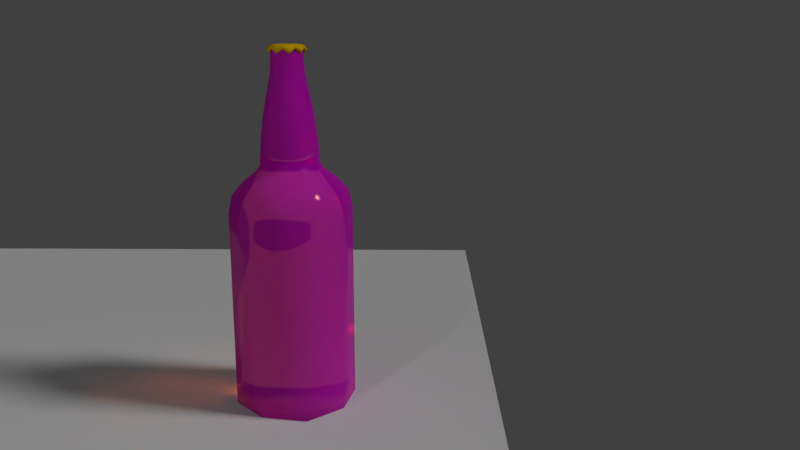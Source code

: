 # Source: Beer.blend  (saved by Blender 2.78.0; exported with 4.5.12 LTS)
import bpy
from mathutils import Matrix  # noqa: F401  (used for matrix-valued properties, if any)

bpy.ops.wm.read_factory_settings(use_empty=True)
scene = bpy.context.scene
scene.name = 'Scene'

# ---- collections
col_collection_1 = bpy.data.collections.new('Collection 1'); scene.collection.children.link(col_collection_1)
col_collection_11 = bpy.data.collections.new('Collection 11'); scene.collection.children.link(col_collection_11)
col_collection_11.hide_render = True
col_collection_11.hide_viewport = True

# ---- images (referenced by path relative to the original .blend; pixels are not part of the script)
import os
ASSET_DIR = os.environ.get("B2B_ASSET_DIR", "")  # directory of the original .blend (textures are referenced by path, not embedded)
HERE = os.path.dirname(os.path.abspath(__file__))  # packed textures are extracted next to this script under _unpacked/

def load_image(name, relpath, width, height, colorspace="sRGB"):
    """Load a texture the original file referenced (path relative to the .blend, or extracted next to this script)."""
    p = next((c for c in (os.path.join(HERE, relpath), os.path.join(ASSET_DIR, relpath)) if relpath and os.path.exists(c)), "")
    if p:
        img = bpy.data.images.load(p, check_existing=True)
        img.name = name
    else:  # same state as the original file: an image datablock whose file is absent (Cycles renders it pink)
        img = bpy.data.images.new(name, width, height)
        img.source = "FILE"
        img.filepath = "//" + (relpath or name)
    img.colorspace_settings.name = colorspace
    return img
img_texturescom_grungemaps0057_1_seamless_s_2_jpg = load_image('TexturesCom_Grungemaps0057_1_seamless_S-2.jpg', 'TexturesCom_Grungemaps0057_1_seamless_S-2.jpg', 1024, 1024, 'sRGB')

# ---- materials (node trees are filled in below, after node groups)
mat_material_002 = bpy.data.materials.new('Material.002')
mat_material_002.alpha_threshold = 0.0
mat_material_002.roughness = 0.5
mat_material = bpy.data.materials.new('Material')
mat_material.alpha_threshold = 0.0
mat_material.roughness = 0.5
mat_material.line_color = (0.0, 0.0, 0.0, 1.0)

# ---- material node trees
mat_material_002.use_nodes = True; mat_material_002.node_tree.nodes.clear()
_N = mat_material_002.node_tree.nodes; _L = mat_material_002.node_tree.links
n0 = _N.new('ShaderNodeOutputMaterial'); n0.name = 'Material Output'; n0.location = (300, 300)
n1 = _N.new('ShaderNodeBsdfDiffuse'); n1.name = 'Diffuse BSDF'; n1.location = (10, 300)
n1.inputs[0].default_value = (0.8, 0.4974, 0.003023, 1.0)
_L.new(n1.outputs[0], n0.inputs[0])
n0.is_active_output = True
mat_material.use_nodes = True; mat_material.node_tree.nodes.clear()
_N = mat_material.node_tree.nodes; _L = mat_material.node_tree.links
n0 = _N.new('ShaderNodeOutputMaterial'); n0.name = 'Material Output'; n0.location = (438, 300)
n1 = _N.new('ShaderNodeBsdfGlass'); n1.name = 'Glass BSDF'; n1.location = (4, 173)
n1.distribution = 'BECKMANN'
n1.inputs[0].default_value = (1.0, 0.4012, 0.1813, 1.0)
n1.inputs[2].default_value = 1.45
n2 = _N.new('ShaderNodeBsdfDiffuse'); n2.name = 'Diffuse BSDF'; n2.location = (-12, 338)
n3 = _N.new('ShaderNodeMixShader'); n3.name = 'Mix Shader'; n3.location = (218, 312)
n3.inputs[0].default_value = 0.5365
n4 = _N.new('ShaderNodeTexImage'); n4.name = 'Image Texture'; n4.location = (-249, 324)
n4.width = 140
n4.image = img_texturescom_grungemaps0057_1_seamless_s_2_jpg
_L.new(n2.outputs[0], n3.inputs[1])
_L.new(n3.outputs[0], n0.inputs[0])
_L.new(n1.outputs[0], n3.inputs[2])
_L.new(n4.outputs[0], n2.inputs[0])
n0.is_active_output = True

# ---- world
world_world = bpy.data.worlds.new('World'); scene.world = world_world
world_world.color = (0.05088, 0.05088, 0.05088)
world_world.use_sun_shadow = False
world_world.sun_shadow_jitter_overblur = 0.0
world_world.cycles.sampling_method = 'MANUAL'

# ---- cameras
cam_camera_001 = bpy.data.cameras.new('Camera.001')
cam_camera_001.clip_end = 100.0
cam_camera_001.lens = 35.0
cam_camera_001.sensor_width = 32.0
cam_camera_001.sensor_height = 18.0
cam_camera_001.display_size = 2.0
cam_camera_001.dof.focus_distance = 0.0
cam_camera = bpy.data.cameras.new('Camera')
cam_camera.clip_end = 100.0
cam_camera.lens = 35.0
cam_camera.sensor_width = 32.0
cam_camera.sensor_height = 18.0
cam_camera.ortho_scale = 7.314
cam_camera.dof.focus_distance = 0.0

# ---- lights
light_sun = bpy.data.lights.new('Sun', 'SUN')
light_sun.transmission_factor = 0.0
light_sun.angle = 0.1993
light_sun.energy = 1.0
light_sun.shadow_buffer_clip_start = 0.5
light_sun.shadow_soft_size = 0.1
light_sun.shadow_cascade_max_distance = 1000.0
light_lamp = bpy.data.lights.new('Lamp', 'POINT')
light_lamp.transmission_factor = 0.0
light_lamp.cutoff_distance = 30.0
light_lamp.energy = 100.0
light_lamp.shadow_buffer_clip_start = 1.001
light_lamp.shadow_soft_size = 0.1
light_lamp.shadow_maximum_resolution = 0.006
light_lamp.use_absolute_resolution = True

# ---- meshes
me_cube_004 = bpy.data.meshes.new('Cube.004')
me_cube_004.from_pydata([(0.2639, -1.026e-07, -0.06878), (-1.753e-09, 1.753e-09, 0.01429), (1.026e-07, 0.2639, -0.06878), (-1.061e-07, -0.2639, -0.06878), (-0.2639, 1.061e-07, -0.06878), (0.1979, -7.648e-08, 0.008654), (7.648e-08, 0.1979, 0.008654), (-7.998e-08, -0.1979, 0.008654), (-0.1979, 7.998e-08, 0.008654), (0.1979, 0.1979, -0.06878), (-0.1979, 0.1979, -0.06878), (0.1979, -0.1979, -0.06878), (-0.1979, -0.1979, -0.06878), (0.1466, 0.1466, 0.004272), (0.1466, -0.1466, 0.004272), (-0.1466, 0.1466, 0.004272), (-0.1466, -0.1466, 0.004272), (0.09897, -3.736e-08, 0.01147), (0.09897, 0.2309, -0.00825), (0.09897, -0.2309, -0.00825), (0.07331, 0.1723, 0.006463), (0.07331, -0.1723, 0.006463), (0.2309, 0.09897, -0.00825), (3.736e-08, 0.09897, 0.01147), (-0.2309, 0.09897, -0.00825), (0.1723, 0.07331, 0.006463), (-0.1723, 0.07331, 0.006463), (0.08614, 0.08614, 0.008967), (0.2309, -0.09897, -0.00825), (-4.087e-08, -0.09897, 0.01147), (-0.2309, -0.09897, -0.00825), (0.1723, -0.07331, 0.006463), (-0.1723, -0.07331, 0.006463), (0.08614, -0.08614, 0.008967), (-0.09897, 4.087e-08, 0.01147), (-0.09897, 0.2309, -0.00825), (-0.09897, -0.2309, -0.00825), (-0.07331, 0.1723, 0.006463), (-0.07331, -0.1723, 0.006463), (-0.08614, 0.08614, 0.008967), (-0.08614, -0.08614, 0.008967)], [], [(22, 9, 13, 25), (28, 31, 14, 11), (27, 25, 13, 20), (39, 37, 15, 26), (40, 32, 16, 38), (33, 21, 14, 31), (35, 10, 15, 37), (18, 20, 13, 9), (19, 11, 14, 21), (36, 38, 16, 12), (30, 12, 16, 32), (24, 26, 15, 10), (3, 19, 21, 7), (2, 6, 20, 18), (29, 7, 21, 33), (23, 27, 20, 6), (1, 17, 27, 23), (4, 8, 26, 24), (34, 39, 26, 8), (17, 5, 25, 27), (0, 22, 25, 5), (1, 29, 33, 17), (4, 30, 32, 8), (17, 33, 31, 5), (34, 8, 32, 40), (0, 5, 31, 28), (1, 34, 40, 29), (1, 23, 39, 34), (3, 7, 38, 36), (2, 35, 37, 6), (29, 40, 38, 7), (23, 6, 37, 39)])
me_cube_004.polygons.foreach_set('use_smooth', [True] * 32)
_uv = me_cube_004.uv_layers.new(name='UVMap')
_uv.uv.foreach_set('vector', [0.3614, 0.3996, 0.3586, 0.4085, 0.3523, 0.4026, 0.3563, 0.3962, 0.3635, 0.386, 0.3602, 0.3861, 0.3602, 0.3825, 0.3628, 0.3813, 0.3523, 0.3916, 0.3563, 0.3962, 0.3523, 0.4026, 0.3483, 0.3962, 0.3472, 0.3837, 0.3444, 0.3861, 0.3444, 0.3825, 0.3461, 0.3803, 0.3523, 0.3794, 0.35, 0.3774, 0.3523, 0.3767, 0.3546, 0.3774, 0.3574, 0.3837, 0.3586, 0.3803, 0.3602, 0.3825, 0.3602, 0.3861, 0.3412, 0.386, 0.3418, 0.3813, 0.3444, 0.3825, 0.3444, 0.3861, 0.3432, 0.3996, 0.3483, 0.3962, 0.3523, 0.4026, 0.346, 0.4085, 0.3605, 0.3788, 0.3628, 0.3813, 0.3602, 0.3825, 0.3586, 0.3803, 0.3552, 0.3754, 0.3546, 0.3774, 0.3523, 0.3767, 0.3523, 0.3745, 0.3494, 0.3754, 0.3523, 0.3745, 0.3523, 0.3767, 0.35, 0.3774, 0.3441, 0.3788, 0.3461, 0.3803, 0.3444, 0.3825, 0.3418, 0.3813, 0.3581, 0.3763, 0.3605, 0.3788, 0.3586, 0.3803, 0.3569, 0.3782, 0.3405, 0.3907, 0.3444, 0.3898, 0.3483, 0.3962, 0.3432, 0.3996, 0.3546, 0.3813, 0.3569, 0.3782, 0.3586, 0.3803, 0.3574, 0.3837, 0.3483, 0.3871, 0.3523, 0.3916, 0.3483, 0.3962, 0.3444, 0.3898, 0.3523, 0.3845, 0.3563, 0.3871, 0.3523, 0.3916, 0.3483, 0.3871, 0.3465, 0.3763, 0.3477, 0.3782, 0.3461, 0.3803, 0.3441, 0.3788, 0.35, 0.3813, 0.3472, 0.3837, 0.3461, 0.3803, 0.3477, 0.3782, 0.3563, 0.3871, 0.3602, 0.3898, 0.3563, 0.3962, 0.3523, 0.3916, 0.3641, 0.3907, 0.3614, 0.3996, 0.3563, 0.3962, 0.3602, 0.3898, 0.3523, 0.3845, 0.3546, 0.3813, 0.3574, 0.3837, 0.3563, 0.3871, 0.3465, 0.3763, 0.3494, 0.3754, 0.35, 0.3774, 0.3477, 0.3782, 0.3563, 0.3871, 0.3574, 0.3837, 0.3602, 0.3861, 0.3602, 0.3898, 0.35, 0.3813, 0.3477, 0.3782, 0.35, 0.3774, 0.3523, 0.3794, 0.3641, 0.3907, 0.3602, 0.3898, 0.3602, 0.3861, 0.3635, 0.386, 0.3523, 0.3845, 0.35, 0.3813, 0.3523, 0.3794, 0.3546, 0.3813, 0.3523, 0.3845, 0.3483, 0.3871, 0.3472, 0.3837, 0.35, 0.3813, 0.3581, 0.3763, 0.3569, 0.3782, 0.3546, 0.3774, 0.3552, 0.3754, 0.3405, 0.3907, 0.3412, 0.386, 0.3444, 0.3861, 0.3444, 0.3898, 0.3546, 0.3813, 0.3523, 0.3794, 0.3546, 0.3774, 0.3569, 0.3782, 0.3483, 0.3871, 0.3444, 0.3898, 0.3444, 0.3861, 0.3472, 0.3837])
me_cube_004.materials.append(mat_material_002)
me_cube_004.use_remesh_preserve_volume = False
me_cube_004.use_remesh_preserve_attributes = False
me_cube_004.use_mirror_vertex_groups = False
me_cube_004.update()
me_plane = bpy.data.meshes.new('Plane')
me_plane.from_pydata([(-1.0, -1.0, 0.0), (1.0, -1.0, 0.0), (-1.0, 1.0, 0.0), (1.0, 1.0, 0.0)], [], [(0, 1, 3, 2)])
me_plane.use_remesh_preserve_volume = False
me_plane.use_remesh_preserve_attributes = False
me_plane.use_mirror_vertex_groups = False
me_plane.update()
me_cube = bpy.data.meshes.new('Cube')
me_cube.from_pydata([(1.544e-07, 2.483e-07, -3.988), (0.7411, -3.478e-07, 0.1202), (1.0, -3.776e-07, -0.4078), (-3.82e-07, -1.0, -0.4078), (-1.0, 3.079e-07, -0.4078), (2.736e-07, 1.0, -3.98), (0.2639, -1.689e-07, 2.3), (2.587e-07, 0.7411, 0.1202), (-3.224e-07, -0.7411, 0.1202), (-0.7411, 2.185e-07, 0.1202), (-5.419e-08, -6.464e-08, 2.323), (5.012e-08, 0.2639, 2.3), (-1.585e-07, -0.2639, 2.3), (-0.2639, 3.967e-08, 2.3), (3.332e-07, 1.0, -2.359), (-1.0, 3.973e-07, -3.98), (3.522e-08, -1.0, -3.98), (1.0, 9.928e-08, -3.98), (-0.4823, 1.291e-07, 0.3679), (-2.33e-07, -0.4823, 0.3679), (1.544e-07, 0.4823, 0.3679), (0.4823, -2.584e-07, 0.3679), (-0.259, 3.222e-08, 2.106), (-1.585e-07, -0.259, 2.106), (5.757e-08, 0.259, 2.106), (0.259, -1.764e-07, 2.106), (3.779e-07, 1.0, -0.4078), (-1.0, 3.377e-07, -2.359), (-1.734e-07, -1.0, -2.359), (1.0, -1.093e-07, -2.359), (0.3362, -2.136e-07, 1.564), (1.097e-07, 0.3362, 1.564), (-1.808e-07, -0.3362, 1.564), (-0.3362, 6.202e-08, 1.564), (-0.4503, 1.142e-07, 0.8101), (-2.181e-07, -0.4503, 0.8101), (1.544e-07, 0.4503, 0.8101), (0.4503, -2.509e-07, 0.8101), (0.75, 1.365e-07, -3.986), (2.438e-07, 0.75, -3.986), (0.75, 0.75, -0.4078), (6.502e-08, -0.75, -3.986), (0.75, -0.75, -0.4078), (-0.75, 3.6e-07, -3.986), (-0.75, -0.75, -0.4078), (-0.75, 0.75, -0.4078), (0.9353, -3.999e-07, -0.1063), (3.407e-07, 0.9353, -0.1063), (-3.82e-07, -0.9353, -0.1063), (-0.9353, 2.855e-07, -0.1063), (0.547, -2.807e-07, 0.2766), (1.805e-07, 0.547, 0.2766), (-2.554e-07, -0.547, 0.2766), (-0.547, 1.514e-07, 0.2766), (0.5559, 0.5559, 0.1202), (0.5559, -0.5559, 0.1202), (-0.5559, 0.5559, 0.1202), (-0.5559, -0.5559, 0.1202), (0.1979, -1.429e-07, 2.317), (2.405e-08, 0.1979, 2.317), (-1.324e-07, -0.1979, 2.317), (-0.1979, 1.359e-08, 2.317), (0.1979, 0.1979, 2.3), (0.3617, -0.3617, 0.3679), (-0.1979, 0.1979, 2.3), (-0.3617, -0.3617, 0.3679), (0.75, 0.75, -3.98), (0.75, -0.75, -3.98), (-0.75, -0.75, -3.98), (-0.75, 0.75, -3.98), (2.885e-07, 1.0, -3.571), (-1.0, 3.824e-07, -3.571), (-1.693e-08, -1.0, -3.571), (1.0, 4.712e-08, -3.571), (0.3617, 0.3617, 0.3679), (0.3377, -0.3377, 0.8101), (-0.3617, 0.3617, 0.3679), (-0.3377, -0.3377, 0.8101), (-0.4743, 1.254e-07, 0.5079), (-2.293e-07, -0.4743, 0.5079), (1.544e-07, 0.4743, 0.5079), (0.4743, -2.565e-07, 0.5079), (0.1942, 0.1942, 2.106), (-0.1942, 0.1942, 2.106), (0.1979, -0.1979, 2.3), (-0.1979, -0.1979, 2.3), (-0.2627, 3.781e-08, 2.24), (-1.585e-07, -0.2627, 2.24), (5.198e-08, 0.2627, 2.24), (0.2627, -1.708e-07, 2.24), (0.75, 0.75, -2.359), (0.75, -0.75, -2.359), (-0.75, -0.75, -2.359), (-0.75, 0.75, -2.359), (3.742e-07, 1.0, -1.065), (-1.0, 3.153e-07, -1.065), (-3.299e-07, -1.0, -1.065), (1.0, -2.956e-07, -1.065), (0.1942, -0.1942, 2.106), (-0.1942, -0.1942, 2.106), (0.2521, 0.2521, 1.564), (-0.2521, 0.2521, 1.564), (0.2758, -1.894e-07, 1.884), (7.434e-08, 0.2758, 1.884), (-1.641e-07, -0.2758, 1.884), (-0.2758, 3.595e-08, 1.884), (0.2521, -0.2521, 1.564), (-0.2521, -0.2521, 1.564), (0.3377, 0.3377, 0.8101), (-0.3377, 0.3377, 0.8101), (-0.4058, 9.369e-08, 1.19), (-2.013e-07, -0.4058, 1.19), (1.433e-07, 0.4058, 1.19), (0.4058, -2.379e-07, 1.19), (0.5556, 0.5556, -3.984), (0.5556, -0.5556, -3.984), (-0.5556, -0.5556, -3.984), (-0.5556, 0.5556, -3.984), (0.7015, 0.7015, -0.1063), (0.7015, -0.7015, -0.1063), (-0.7015, -0.7015, -0.1063), (-0.7015, 0.7015, -0.1063), (0.4102, 0.4102, 0.2766), (0.4102, -0.4102, 0.2766), (-0.4102, 0.4102, 0.2766), (-0.4102, -0.4102, 0.2766), (0.1466, 0.1466, 2.313), (0.1466, -0.1466, 2.313), (-0.1466, 0.1466, 2.313), (-0.1466, -0.1466, 2.313), (0.75, 0.75, -3.571), (0.75, -0.75, -3.571), (-0.75, -0.75, -3.571), (-0.75, 0.75, -3.571), (0.3557, 0.3557, 0.5079), (0.3557, -0.3557, 0.5079), (-0.3557, 0.3557, 0.5079), (-0.3557, -0.3557, 0.5079), (0.197, 0.197, 2.24), (-0.197, 0.197, 2.24), (0.197, -0.197, 2.24), (-0.197, -0.197, 2.24), (0.75, 0.75, -1.065), (0.75, -0.75, -1.065), (-0.75, -0.75, -1.065), (-0.75, 0.75, -1.065), (0.2068, -0.2068, 1.884), (-0.2068, -0.2068, 1.884), (0.2068, 0.2068, 1.884), (-0.2068, 0.2068, 1.884), (0.3044, -0.3044, 1.19), (-0.3044, -0.3044, 1.19), (0.3044, 0.3044, 1.19), (-0.3044, 0.3044, 1.19)], [], [(0, 39, 114, 38), (0, 38, 115, 41), (0, 41, 116, 43), (0, 43, 117, 39), (1, 55, 119, 46), (1, 46, 118, 54), (1, 54, 122, 50), (1, 50, 123, 55), (2, 97, 142, 40), (2, 40, 118, 46), (2, 46, 119, 42), (2, 42, 143, 97), (3, 96, 143, 42), (3, 42, 119, 48), (3, 48, 120, 44), (3, 44, 144, 96), (4, 95, 144, 44), (4, 44, 120, 49), (4, 49, 121, 45), (4, 45, 145, 95), (5, 70, 130, 66), (5, 66, 114, 39), (5, 39, 117, 69), (5, 69, 133, 70), (6, 84, 140, 89), (6, 89, 138, 62), (6, 62, 126, 58), (6, 58, 127, 84), (7, 54, 118, 47), (7, 47, 121, 56), (7, 56, 124, 51), (7, 51, 122, 54), (8, 57, 120, 48), (8, 48, 119, 55), (8, 55, 123, 52), (8, 52, 125, 57), (9, 56, 121, 49), (9, 49, 120, 57), (9, 57, 125, 53), (9, 53, 124, 56), (10, 58, 126, 59), (10, 59, 128, 61), (10, 61, 129, 60), (10, 60, 127, 58), (11, 62, 138, 88), (11, 88, 139, 64), (11, 64, 128, 59), (11, 59, 126, 62), (12, 85, 141, 87), (12, 87, 140, 84), (12, 84, 127, 60), (12, 60, 129, 85), (13, 64, 139, 86), (13, 86, 141, 85), (13, 85, 129, 61), (13, 61, 128, 64), (14, 94, 142, 90), (14, 90, 130, 70), (14, 70, 133, 93), (14, 93, 145, 94), (15, 43, 116, 68), (15, 68, 132, 71), (15, 71, 133, 69), (15, 69, 117, 43), (16, 41, 115, 67), (16, 67, 131, 72), (16, 72, 132, 68), (16, 68, 116, 41), (17, 38, 114, 66), (17, 66, 130, 73), (17, 73, 131, 67), (17, 67, 115, 38), (18, 76, 124, 53), (18, 53, 125, 65), (18, 65, 137, 78), (18, 78, 136, 76), (19, 65, 125, 52), (19, 52, 123, 63), (19, 63, 135, 79), (19, 79, 137, 65), (20, 74, 122, 51), (20, 51, 124, 76), (20, 76, 136, 80), (20, 80, 134, 74), (21, 63, 123, 50), (21, 50, 122, 74), (21, 74, 134, 81), (21, 81, 135, 63), (22, 83, 149, 105), (22, 105, 147, 99), (22, 99, 141, 86), (22, 86, 139, 83), (23, 99, 147, 104), (23, 104, 146, 98), (23, 98, 140, 87), (23, 87, 141, 99), (24, 82, 148, 103), (24, 103, 149, 83), (24, 83, 139, 88), (24, 88, 138, 82), (25, 98, 146, 102), (25, 102, 148, 82), (25, 82, 138, 89), (25, 89, 140, 98), (26, 47, 118, 40), (26, 40, 142, 94), (26, 94, 145, 45), (26, 45, 121, 47), (27, 71, 132, 92), (27, 92, 144, 95), (27, 95, 145, 93), (27, 93, 133, 71), (28, 72, 131, 91), (28, 91, 143, 96), (28, 96, 144, 92), (28, 92, 132, 72), (29, 73, 130, 90), (29, 90, 142, 97), (29, 97, 143, 91), (29, 91, 131, 73), (30, 106, 150, 113), (30, 113, 152, 100), (30, 100, 148, 102), (30, 102, 146, 106), (31, 100, 152, 112), (31, 112, 153, 101), (31, 101, 149, 103), (31, 103, 148, 100), (32, 107, 151, 111), (32, 111, 150, 106), (32, 106, 146, 104), (32, 104, 147, 107), (33, 101, 153, 110), (33, 110, 151, 107), (33, 107, 147, 105), (33, 105, 149, 101), (34, 109, 136, 78), (34, 78, 137, 77), (34, 77, 151, 110), (34, 110, 153, 109), (35, 77, 137, 79), (35, 79, 135, 75), (35, 75, 150, 111), (35, 111, 151, 77), (36, 108, 134, 80), (36, 80, 136, 109), (36, 109, 153, 112), (36, 112, 152, 108), (37, 75, 135, 81), (37, 81, 134, 108), (37, 108, 152, 113), (37, 113, 150, 75)])
me_cube.polygons.foreach_set('use_smooth', [True] * 152)
_uv = me_cube.uv_layers.new(name='UVMap')
_uv.uv.foreach_set('vector', [-0.2614, 1.536, -0.1093, 1.359, 0.0308, 1.536, -0.1093, 1.713, -0.2614, 1.536, -0.1093, 1.713, -0.2789, 1.767, -0.4231, 1.685, -0.2614, 1.536, -0.4231, 1.685, -0.4896, 1.536, -0.4231, 1.388, -0.2614, 1.536, -0.4231, 1.388, -0.2789, 1.306, -0.1093, 1.359, 0.8915, -0.3534, 0.7301, -0.4749, 0.7766, -0.5645, 0.9587, -0.4251, 0.8915, -0.3534, 0.9587, -0.4251, 1.133, -0.2369, 1.026, -0.1902, 0.8915, -0.3534, 1.026, -0.1902, 0.9349, -0.1605, 0.8294, -0.2876, 0.8915, -0.3534, 0.8294, -0.2876, 0.685, -0.3884, 0.7301, -0.4749, 1.027, -0.5028, 1.173, -0.6882, 1.389, -0.4879, 1.223, -0.3083, 1.027, -0.5028, 1.223, -0.3083, 1.133, -0.2369, 0.9587, -0.4251, 1.027, -0.5028, 0.9587, -0.4251, 0.7766, -0.5645, 0.8207, -0.6506, 1.027, -0.5028, 0.8207, -0.6506, 0.9217, -0.8501, 1.173, -0.6882, 0.5843, -0.729, 0.64, -0.96, 0.9217, -0.8501, 0.8207, -0.6506, 0.5843, -0.729, 0.8207, -0.6506, 0.7766, -0.5645, 0.5607, -0.6311, 0.5843, -0.729, 0.5607, -0.6311, 0.3386, -0.6704, 0.3386, -0.7668, 0.5843, -0.729, 0.3386, -0.7668, 0.3386, -0.9913, 0.64, -0.96, 0.09292, -0.729, 0.03722, -0.96, 0.3386, -0.9913, 0.3386, -0.7668, 0.09292, -0.729, 0.3386, -0.7668, 0.3386, -0.6704, 0.1166, -0.6311, 0.09292, -0.729, 0.1166, -0.6311, -0.09937, -0.5645, -0.1434, -0.6506, 0.09292, -0.729, -0.1434, -0.6506, -0.2445, -0.8501, 0.03722, -0.96, -0.06595, 1.294, 0.0131, 1.145, 0.2627, 1.37, 0.1459, 1.499, -0.06595, 1.294, 0.1459, 1.499, 0.0308, 1.536, -0.1093, 1.359, -0.06595, 1.294, -0.1093, 1.359, -0.2789, 1.306, -0.2888, 1.223, -0.06595, 1.294, -0.2888, 1.223, -0.3079, 1.081, 0.0131, 1.145, 0.3739, 0.1741, 0.37, 0.146, 0.3775, 0.1424, 0.385, 0.1742, 0.3739, 0.1741, 0.385, 0.1742, 0.3776, 0.231, 0.3575, 0.227, 0.3739, 0.1741, 0.3575, 0.227, 0.3386, 0.2094, 0.3623, 0.1711, 0.3739, 0.1741, 0.3623, 0.1711, 0.3622, 0.1493, 0.37, 0.146, -0.2142, -0.3534, -0.3491, -0.1902, -0.4555, -0.2369, -0.2814, -0.4251, -0.2142, -0.3534, -0.2814, -0.4251, -0.09937, -0.5645, -0.05287, -0.4749, -0.2142, -0.3534, -0.05287, -0.4749, -0.007691, -0.3884, -0.1521, -0.2876, -0.2142, -0.3534, -0.1521, -0.2876, -0.2577, -0.1605, -0.3491, -0.1902, 0.538, -0.5375, 0.3386, -0.5695, 0.3386, -0.6704, 0.5607, -0.6311, 0.538, -0.5375, 0.5607, -0.6311, 0.7766, -0.5645, 0.7301, -0.4749, 0.538, -0.5375, 0.7301, -0.4749, 0.685, -0.3884, 0.5167, -0.4492, 0.538, -0.5375, 0.5167, -0.4492, 0.3386, -0.4716, 0.3386, -0.5695, 0.1392, -0.5375, -0.05287, -0.4749, -0.09937, -0.5645, 0.1166, -0.6311, 0.1392, -0.5375, 0.1166, -0.6311, 0.3386, -0.6704, 0.3386, -0.5695, 0.1392, -0.5375, 0.3386, -0.5695, 0.3386, -0.4716, 0.1605, -0.4491, 0.1392, -0.5375, 0.1605, -0.4491, -0.007691, -0.3884, -0.05287, -0.4749, 0.3386, 0.1553, 0.3623, 0.1711, 0.3386, 0.2094, 0.3149, 0.1711, 0.3386, 0.1553, 0.3149, 0.1711, 0.315, 0.1493, 0.325, 0.1366, 0.3386, 0.1553, 0.325, 0.1366, 0.3386, 0.1322, 0.3523, 0.1366, 0.3386, 0.1553, 0.3523, 0.1366, 0.3622, 0.1493, 0.3623, 0.1711, 0.3034, 0.1741, 0.3198, 0.227, 0.2997, 0.231, 0.2923, 0.1742, 0.3034, 0.1741, 0.2923, 0.1742, 0.2998, 0.1424, 0.3073, 0.146, 0.3034, 0.1741, 0.3073, 0.146, 0.315, 0.1493, 0.3149, 0.1711, 0.3034, 0.1741, 0.3149, 0.1711, 0.3386, 0.2094, 0.3198, 0.227, 0.3561, 0.131, 0.3386, 0.1256, 0.3386, 0.1191, 0.3593, 0.1255, 0.3561, 0.131, 0.3593, 0.1255, 0.3775, 0.1424, 0.37, 0.146, 0.3561, 0.131, 0.37, 0.146, 0.3622, 0.1493, 0.3523, 0.1366, 0.3561, 0.131, 0.3523, 0.1366, 0.3386, 0.1322, 0.3386, 0.1256, 0.3212, 0.131, 0.3073, 0.146, 0.2998, 0.1424, 0.3179, 0.1255, 0.3212, 0.131, 0.3179, 0.1255, 0.3386, 0.1191, 0.3386, 0.1256, 0.3212, 0.131, 0.3386, 0.1256, 0.3386, 0.1322, 0.325, 0.1366, 0.3212, 0.131, 0.325, 0.1366, 0.315, 0.1493, 0.3073, 0.146, -0.4442, 0.6421, -0.4442, 1.081, -0.712, 1.081, -0.712, 0.6421, -0.4442, 0.6421, -0.712, 0.6421, -0.712, 0.2318, -0.4442, 0.2318, -0.4442, 0.6421, -0.4442, 0.2318, -0.1764, 0.2318, -0.1764, 0.6421, -0.4442, 0.6421, -0.1764, 0.6421, -0.1764, 1.081, -0.4442, 1.081, -0.474, 1.342, -0.4231, 1.388, -0.4896, 1.536, -0.5701, 1.536, -0.474, 1.342, -0.5701, 1.536, -0.712, 1.536, -0.6016, 1.228, -0.474, 1.342, -0.6016, 1.228, -0.3079, 1.081, -0.2888, 1.223, -0.474, 1.342, -0.2888, 1.223, -0.2789, 1.306, -0.4231, 1.388, -0.474, 1.731, -0.4231, 1.685, -0.2789, 1.767, -0.2888, 1.85, -0.474, 1.731, -0.2888, 1.85, -0.3079, 1.991, -0.6016, 1.845, -0.474, 1.731, -0.6016, 1.845, -0.712, 1.536, -0.5701, 1.536, -0.474, 1.731, -0.5701, 1.536, -0.4896, 1.536, -0.4231, 1.685, -0.06595, 1.778, -0.1093, 1.713, 0.0308, 1.536, 0.1459, 1.573, -0.06595, 1.778, 0.1459, 1.573, 0.2627, 1.702, 0.0131, 1.928, -0.06595, 1.778, 0.0131, 1.928, -0.3079, 1.991, -0.2888, 1.85, -0.06595, 1.778, -0.2888, 1.85, -0.2789, 1.767, -0.1093, 1.713, 0.1709, -0.4059, 0.01399, -0.3463, -0.007691, -0.3884, 0.1605, -0.4491, 0.1709, -0.4059, 0.1605, -0.4491, 0.3386, -0.4716, 0.3386, -0.4238, 0.1709, -0.4059, 0.3386, -0.4238, 0.3386, -0.3659, 0.185, -0.3468, 0.1709, -0.4059, 0.185, -0.3468, 0.03989, -0.2951, 0.01399, -0.3463, 0.5064, -0.4059, 0.3386, -0.4238, 0.3386, -0.4716, 0.5167, -0.4492, 0.5064, -0.4059, 0.5167, -0.4492, 0.685, -0.3884, 0.6633, -0.3463, 0.5064, -0.4059, 0.6633, -0.3463, 0.6374, -0.2951, 0.4923, -0.3468, 0.5064, -0.4059, 0.4923, -0.3468, 0.3386, -0.3659, 0.3386, -0.4238, -0.1227, -0.2551, -0.2198, -0.1435, -0.2577, -0.1605, -0.1521, -0.2876, -0.1227, -0.2551, -0.1521, -0.2876, -0.007691, -0.3884, 0.01399, -0.3463, -0.1227, -0.2551, 0.01399, -0.3463, 0.03989, -0.2951, -0.08551, -0.2111, -0.1227, -0.2551, -0.08551, -0.2111, -0.1831, -0.1117, -0.2198, -0.1435, 0.8, -0.2551, 0.6633, -0.3463, 0.685, -0.3884, 0.8294, -0.2876, 0.8, -0.2551, 0.8294, -0.2876, 0.9349, -0.1605, 0.8971, -0.1435, 0.8, -0.2551, 0.8971, -0.1435, 0.8604, -0.1117, 0.7628, -0.2111, 0.8, -0.2551, 0.7628, -0.2111, 0.6374, -0.2951, 0.6633, -0.3463, 0.3097, 0.1098, 0.2815, 0.13, 0.2499, 0.09655, 0.2931, 0.07114, 0.3097, 0.1098, 0.2931, 0.07114, 0.3386, 0.06239, 0.3386, 0.1012, 0.3097, 0.1098, 0.3386, 0.1012, 0.3386, 0.1191, 0.3179, 0.1255, 0.3097, 0.1098, 0.3179, 0.1255, 0.2998, 0.1424, 0.2815, 0.13, 0.3676, 0.1098, 0.3386, 0.1012, 0.3386, 0.06239, 0.3842, 0.07114, 0.3676, 0.1098, 0.3842, 0.07114, 0.4274, 0.09655, 0.3957, 0.13, 0.3676, 0.1098, 0.3957, 0.13, 0.3775, 0.1424, 0.3593, 0.1255, 0.3676, 0.1098, 0.3593, 0.1255, 0.3386, 0.1191, 0.3386, 0.1012, 0.2643, 0.1675, 0.2512, 0.2302, 0.1774, 0.201, 0.2117, 0.1402, 0.2643, 0.1675, 0.2117, 0.1402, 0.2499, 0.09655, 0.2815, 0.13, 0.2643, 0.1675, 0.2815, 0.13, 0.2998, 0.1424, 0.2923, 0.1742, 0.2643, 0.1675, 0.2923, 0.1742, 0.2997, 0.231, 0.2512, 0.2302, 0.413, 0.1675, 0.3957, 0.13, 0.4274, 0.09655, 0.4656, 0.1402, 0.413, 0.1675, 0.4656, 0.1402, 0.4998, 0.201, 0.426, 0.2302, 0.413, 0.1675, 0.426, 0.2302, 0.3776, 0.231, 0.385, 0.1742, 0.413, 0.1675, 0.385, 0.1742, 0.3775, 0.1424, 0.3957, 0.13, -0.3493, -0.5028, -0.2814, -0.4251, -0.4555, -0.2369, -0.5455, -0.3083, -0.3493, -0.5028, -0.5455, -0.3083, -0.712, -0.4879, -0.4961, -0.6882, -0.3493, -0.5028, -0.4961, -0.6882, -0.2445, -0.8501, -0.1434, -0.6506, -0.3493, -0.5028, -0.1434, -0.6506, -0.09937, -0.5645, -0.2814, -0.4251, 0.0914, 0.6421, 0.0914, 0.2318, 0.3592, 0.2318, 0.3592, 0.6421, 0.0914, 0.6421, 0.3592, 0.6421, 0.3592, 1.081, 0.0914, 1.081, 0.0914, 0.6421, 0.0914, 1.081, -0.1764, 1.081, -0.1764, 0.6421, 0.0914, 0.6421, -0.1764, 0.6421, -0.1764, 0.2318, 0.0914, 0.2318, 0.627, 0.6421, 0.627, 0.2318, 0.8948, 0.2318, 0.8948, 0.6421, 0.627, 0.6421, 0.8948, 0.6421, 0.8948, 1.081, 0.627, 1.081, 0.627, 0.6421, 0.627, 1.081, 0.3592, 1.081, 0.3592, 0.6421, 0.627, 0.6421, 0.3592, 0.6421, 0.3592, 0.2318, 0.627, 0.2318, 1.163, 0.6421, 1.163, 0.2318, 1.43, 0.2318, 1.43, 0.6421, 1.163, 0.6421, 1.43, 0.6421, 1.43, 1.081, 1.163, 1.081, 1.163, 0.6421, 1.163, 1.081, 0.8948, 1.081, 0.8948, 0.6421, 1.163, 0.6421, 0.8948, 0.6421, 0.8948, 0.2318, 1.163, 0.2318, 0.5375, 0.07538, 0.4755, 0.02534, 0.5294, -0.07485, 0.6149, -0.01657, 0.5375, 0.07538, 0.6149, -0.01657, 0.694, 0.05505, 0.5952, 0.1402, 0.5375, 0.07538, 0.5952, 0.1402, 0.4998, 0.201, 0.4656, 0.1402, 0.5375, 0.07538, 0.4656, 0.1402, 0.4274, 0.09655, 0.4755, 0.02534, 0.1398, 0.07538, 0.08208, 0.1402, -0.01676, 0.05505, 0.06241, -0.01657, 0.1398, 0.07538, 0.06241, -0.01657, 0.1479, -0.07485, 0.2018, 0.02534, 0.1398, 0.07538, 0.2018, 0.02534, 0.2499, 0.09655, 0.2117, 0.1402, 0.1398, 0.07538, 0.2117, 0.1402, 0.1774, 0.201, 0.08208, 0.1402, 0.4082, -0.003312, 0.3386, -0.01461, 0.3386, -0.1223, 0.4357, -0.108, 0.4082, -0.003312, 0.4357, -0.108, 0.5294, -0.07485, 0.4755, 0.02534, 0.4082, -0.003312, 0.4755, 0.02534, 0.4274, 0.09655, 0.3842, 0.07114, 0.4082, -0.003312, 0.3842, 0.07114, 0.3386, 0.06239, 0.3386, -0.01461, 0.269, -0.003311, 0.2018, 0.02534, 0.1479, -0.07485, 0.2415, -0.108, 0.269, -0.003311, 0.2415, -0.108, 0.3386, -0.1223, 0.3386, -0.01461, 0.269, -0.003311, 0.3386, -0.01461, 0.3386, 0.06239, 0.2931, 0.07114, 0.269, -0.003311, 0.2931, 0.07114, 0.2499, 0.09655, 0.2018, 0.02534, 0.212, -0.232, 0.09142, -0.1905, 0.03989, -0.2951, 0.185, -0.3468, 0.212, -0.232, 0.185, -0.3468, 0.3386, -0.3659, 0.3386, -0.2489, 0.212, -0.232, 0.3386, -0.2489, 0.3386, -0.1223, 0.2415, -0.108, 0.212, -0.232, 0.2415, -0.108, 0.1479, -0.07485, 0.09142, -0.1905, 0.4653, -0.232, 0.3386, -0.2489, 0.3386, -0.3659, 0.4923, -0.3468, 0.4653, -0.232, 0.4923, -0.3468, 0.6374, -0.2951, 0.5858, -0.1905, 0.4653, -0.232, 0.5858, -0.1905, 0.5294, -0.07485, 0.4357, -0.108, 0.4653, -0.232, 0.4357, -0.108, 0.3386, -0.1223, 0.3386, -0.2489, -0.01569, -0.1208, -0.1083, -0.03864, -0.1831, -0.1117, -0.08551, -0.2111, -0.01569, -0.1208, -0.08551, -0.2111, 0.03989, -0.2951, 0.09142, -0.1905, -0.01569, -0.1208, 0.09142, -0.1905, 0.1479, -0.07485, 0.06241, -0.01657, -0.01569, -0.1208, 0.06241, -0.01657, -0.01676, 0.05505, -0.1083, -0.03864, 0.6929, -0.1208, 0.5858, -0.1905, 0.6374, -0.2951, 0.7628, -0.2111, 0.6929, -0.1208, 0.7628, -0.2111, 0.8604, -0.1117, 0.7856, -0.03864, 0.6929, -0.1208, 0.7856, -0.03864, 0.694, 0.05505, 0.6149, -0.01657, 0.6929, -0.1208, 0.6149, -0.01657, 0.5294, -0.07485, 0.5858, -0.1905])
me_cube.materials.append(mat_material)
me_cube.use_remesh_preserve_volume = False
me_cube.use_remesh_preserve_attributes = False
me_cube.use_mirror_vertex_groups = False
me_cube.update()
me_cube_001 = bpy.data.meshes.new('Cube.001')
me_cube_001.from_pydata([(1.0, 1.0, -1.0), (1.0, -1.0, -1.0), (-1.0, -1.0, -1.0), (-1.0, 1.0, -1.0), (1.0, 1.0, 2.919), (1.0, -1.0, 2.919), (-1.0, -1.0, 2.919), (-1.0, 1.0, 2.919), (0.4823, 0.4823, 3.297), (0.4823, -0.4823, 3.297), (-0.4823, 0.4823, 3.297), (-0.4823, -0.4823, 3.297), (0.2639, 0.2639, 5.311), (0.2639, -0.2639, 5.311), (-0.2639, 0.2639, 5.311), (-0.2639, -0.2639, 5.311), (1.0, 1.0, -0.9841), (1.0, -1.0, -0.9841), (-1.0, -1.0, -0.9841), (-1.0, 1.0, -0.9841), (0.4823, 0.4823, 3.415), (0.4823, -0.4823, 3.415), (-0.4823, 0.4823, 3.415), (-0.4823, -0.4823, 3.415), (0.2639, 0.2639, 5.266), (-0.2639, 0.2639, 5.266), (0.2639, -0.2639, 5.266), (-0.2639, -0.2639, 5.266), (1.0, 1.0, 2.241), (1.0, -1.0, 2.241), (-1.0, -1.0, 2.241), (-1.0, 1.0, 2.241), (0.254, -0.254, 4.921), (-0.254, -0.254, 4.921), (0.254, 0.254, 4.921), (-0.254, 0.254, 4.921), (0.4184, -0.4184, 4.181), (-0.4184, -0.4184, 4.181), (0.4184, 0.4184, 4.181), (-0.4184, 0.4184, 4.181)], [], [(0, 1, 2, 3), (5, 4, 8, 9), (28, 4, 5, 29), (29, 5, 6, 30), (30, 6, 7, 31), (16, 0, 3, 19), (26, 24, 12, 13), (4, 7, 10, 8), (6, 5, 9, 11), (7, 6, 11, 10), (12, 14, 15, 13), (24, 25, 14, 12), (27, 26, 13, 15), (25, 27, 15, 14), (28, 16, 19, 31), (2, 18, 19, 3), (1, 17, 18, 2), (0, 16, 17, 1), (10, 11, 23, 22), (11, 9, 21, 23), (8, 10, 22, 20), (9, 8, 20, 21), (35, 33, 27, 25), (33, 32, 26, 27), (34, 35, 25, 24), (32, 34, 24, 26), (4, 28, 31, 7), (18, 30, 31, 19), (17, 29, 30, 18), (16, 28, 29, 17), (36, 38, 34, 32), (38, 39, 35, 34), (37, 36, 32, 33), (39, 37, 33, 35), (22, 23, 37, 39), (23, 21, 36, 37), (20, 22, 39, 38), (21, 20, 38, 36)])
me_cube_001.polygons.foreach_set('use_smooth', [True] * 38)
me_cube_001.materials.append(mat_material)
me_cube_001.use_remesh_preserve_volume = False
me_cube_001.use_remesh_preserve_attributes = False
me_cube_001.use_mirror_vertex_groups = False
me_cube_001.update()

# ---- objects
ob_cube_002 = bpy.data.objects.new('Cube.002', me_cube_004)
ob_camera_001 = bpy.data.objects.new('Camera.001', cam_camera_001)
ob_plane = bpy.data.objects.new('Plane', me_plane)
ob_sun = bpy.data.objects.new('Sun', light_sun)
ob_cube = bpy.data.objects.new('Cube', me_cube)
ob_lamp = bpy.data.objects.new('Lamp', light_lamp)
ob_camera = bpy.data.objects.new('Camera', cam_camera)
ob_cube_001 = bpy.data.objects.new('Cube.001', me_cube_001)

# ---- transforms, parenting, visibility, modifiers, constraints
ob_cube_002.location = (-1.473e-07, -1.955e-07, 5.319)
ob_cube_002.scale = (1.208, 1.208, 1.208)
ob_cube_002.lock_rotations_4d = False
ob_cube_002.empty_display_type = 'ARROWS'
ob_cube_002.lineart.crease_threshold = 0.0
_m = ob_cube_002.modifiers.new('Solidify', 'SOLIDIFY')
_m.thickness = 0.052
_m.nonmanifold_thickness_mode = 'FIXED'
_m.nonmanifold_merge_threshold = 0.0003
ob_camera_001.location = (0.118, 1.021, -0.8615)
ob_camera_001.rotation_euler = (1.095, -7.301e-07, 2.089)
ob_camera_001.lineart.crease_threshold = 0.0
ob_plane.location = (-0.5572, -4.351, -0.8615)
ob_plane.rotation_euler = (0.0, -0.0, 0.512)
ob_plane.scale = (7.104, 7.104, 7.104)
ob_plane.lineart.crease_threshold = 0.0
ob_sun.location = (2.309, 3.173, 1.98)
ob_sun.rotation_euler = (-0.8215, -0.3328, 0.04786)
ob_sun.lineart.crease_threshold = 0.0
ob_cube.location = (-9.483e-08, -1.291e-07, 2.988)
ob_cube.lock_rotations_4d = False
ob_cube.empty_display_type = 'ARROWS'
ob_cube.lineart.crease_threshold = 0.0
ob_lamp.location = (4.076, 1.005, 5.904)
ob_lamp.rotation_euler = (0.6503, 0.05522, 1.866)
ob_lamp.lock_rotations_4d = False
ob_lamp.empty_display_type = 'ARROWS'
ob_lamp.color = (0.0, 0.0, 0.0, 0.0)
ob_lamp.lineart.crease_threshold = 0.0
ob_camera.location = (11.63, 8.869, 5.922)
ob_camera.rotation_euler = (1.326, -6.711e-07, 2.096)
ob_camera.lock_rotations_4d = False
ob_camera.empty_display_type = 'ARROWS'
ob_camera.color = (0.0, 0.0, 0.0, 0.0)
ob_camera.display_type = 'WIRE'
ob_camera.lineart.crease_threshold = 0.0
ob_cube_001.location = (0.0, 0.0, 0.0)
ob_cube_001.lock_rotations_4d = False
ob_cube_001.empty_display_type = 'ARROWS'
ob_cube_001.lineart.crease_threshold = 0.0
_m = ob_cube_001.modifiers.new('Subsurf', 'SUBSURF')
_m.uv_smooth = 'PRESERVE_CORNERS'
_m.quality = 2
_m.show_only_control_edges = False

# ---- collection membership
col_collection_1.objects.link(ob_cube_002)
col_collection_1.objects.link(ob_camera_001)
col_collection_1.objects.link(ob_plane)
col_collection_1.objects.link(ob_sun)
col_collection_1.objects.link(ob_cube)
col_collection_1.objects.link(ob_lamp)
col_collection_1.objects.link(ob_camera)
col_collection_11.objects.link(ob_cube_001)

# ---- scene / render settings (as saved in the file)
scene.camera = ob_camera
scene.frame_start = 1; scene.frame_end = 250; scene.frame_set(0)
scene.render.engine = 'CYCLES'
scene.render.resolution_percentage = 50
scene.render.dither_intensity = 0.0
scene.cycles.use_denoising = False
scene.cycles.samples = 128
scene.cycles.sampling_pattern = 'TABULATED_SOBOL'
scene.cycles.light_sampling_threshold = 0.0
scene.cycles.use_adaptive_sampling = False
scene.cycles.use_light_tree = False
scene.cycles.blur_glossy = 0.0
scene.cycles.sample_clamp_indirect = 0.0
scene.view_settings.view_transform = 'Standard'
bpy.context.view_layer.update()
